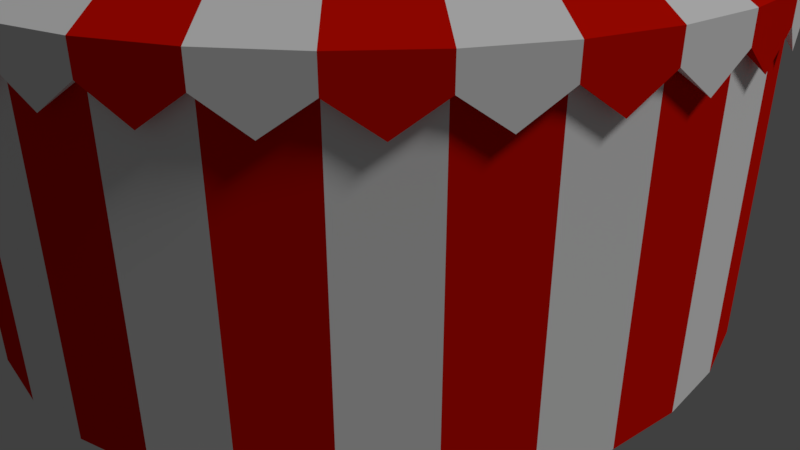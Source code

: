 # Source: circus_tent.blend  (saved by Blender 2.79.0; exported with 4.5.12 LTS)
import bpy
from mathutils import Matrix  # noqa: F401  (used for matrix-valued properties, if any)

bpy.ops.wm.read_factory_settings(use_empty=True)
scene = bpy.context.scene
scene.name = 'Scene'

# ---- collections
col_collection_1 = bpy.data.collections.new('Collection 1'); scene.collection.children.link(col_collection_1)

# ---- materials (node trees are filled in below, after node groups)
mat_material_001 = bpy.data.materials.new('Material.001')
mat_material_001.alpha_threshold = 0.0
mat_material_001.use_transparent_shadow = False
mat_material_001.diffuse_color = (0.8, 0.0058, 0.0, 1.0)
mat_material_001.roughness = 0.5
mat_material_001.specular_intensity = 0.0
mat_material_002 = bpy.data.materials.new('Material.002')
mat_material_002.alpha_threshold = 0.0
mat_material_002.use_transparent_shadow = False
mat_material_002.diffuse_color = (1.0, 1.0, 1.0, 1.0)
mat_material_002.roughness = 0.5
mat_material_002.specular_intensity = 0.0
mat_material_004 = bpy.data.materials.new('Material.004')
mat_material_004.alpha_threshold = 0.0
mat_material_004.use_transparent_shadow = False
mat_material_004.diffuse_color = (0.42, 0.003565, 0.0, 1.0)
mat_material_004.roughness = 0.5
mat_material_004.specular_intensity = 0.0

# ---- material node trees

# ---- world
world_world = bpy.data.worlds.new('World'); scene.world = world_world
world_world.color = (0.05088, 0.05088, 0.05088)
world_world.use_sun_shadow = False
world_world.sun_shadow_jitter_overblur = 0.0
world_world.cycles.sampling_method = 'MANUAL'

# ---- cameras
cam_camera = bpy.data.cameras.new('Camera')
cam_camera.clip_end = 100.0
cam_camera.lens = 35.0
cam_camera.sensor_width = 32.0
cam_camera.sensor_height = 18.0
cam_camera.ortho_scale = 7.314
cam_camera.dof.focus_distance = 0.0
cam_camera.dof.aperture_fstop = 128.0

# ---- lights
light_lamp = bpy.data.lights.new('Lamp', 'SUN')
light_lamp.transmission_factor = 0.0
light_lamp.cutoff_distance = 30.0
light_lamp.angle = 0.1993
light_lamp.energy = 1.0
light_lamp.shadow_buffer_clip_start = 1.001
light_lamp.shadow_soft_size = 0.1
light_lamp.shadow_cascade_max_distance = 1000.0

# ---- meshes
me_cylinder_002 = bpy.data.meshes.new('Cylinder.002')
me_cylinder_002.from_pydata([(0.0603, -0.04216, -0.3469), (0.0603, -0.04216, 0.2151), (0.04755, -0.05624, -0.3469), (0.04755, -0.05624, 0.2151), (0.02857, -0.05718, -0.3469), (0.02857, -0.05718, 0.2151), (0.01449, -0.04442, -0.3469), (0.01449, -0.04442, 0.2151), (0.01356, -0.02545, -0.3469), (0.01356, -0.02545, 0.2151), (0.02631, -0.01137, -0.3469), (0.02631, -0.01137, 0.2151), (0.04529, -0.01043, -0.3469), (0.04529, -0.01043, 0.2151), (0.05937, -0.02319, -0.3469), (0.05937, -0.02319, 0.2151), (0.0603, -0.04216, 0.04905), (0.04755, -0.05624, 0.04905), (0.02857, -0.05718, 0.04905), (0.01449, -0.04442, 0.04905), (0.01356, -0.02545, 0.04905), (0.02631, -0.01137, 0.04905), (0.0469, -0.006298, 0.06292), (0.06332, -0.02117, 0.06292), (-0.1841, 0.1494, 0.1082), (-0.1692, 0.1658, 0.1082), (-0.1471, 0.18, 0.1082), (-0.1581, 0.1755, 0.1082), (-0.1766, 0.1576, 0.1082)], [], [(16, 1, 3, 17), (17, 3, 5, 18), (18, 5, 7, 19), (19, 7, 9, 20), (3, 1, 15, 13, 11, 9, 7, 5), (22, 13, 15, 23), (23, 15, 1, 16), (0, 2, 4, 6, 8, 10, 12, 14), (14, 23, 16, 0), (12, 22, 23, 14), (10, 21, 22, 12), (8, 20, 21, 10), (6, 19, 20, 8), (4, 18, 19, 6), (2, 17, 18, 4), (0, 16, 17, 2), (22, 21, 20, 24, 28, 25, 27, 26), (11, 21, 20, 9), (13, 22, 21, 11), (11, 13, 26, 27, 25, 28, 24, 9), (26, 13, 22), (9, 24, 20)])
me_cylinder_002.polygons.foreach_set('material_index', [0, 0, 0, 0, 2, 2, 2, 2, 2, 2, 2, 2, 2, 2, 2, 2, 0, 0, 0, 0, 0, 0])
_uv = me_cylinder_002.uv_layers.new(name='UVMap')
_uv.uv.foreach_set('vector', [0.0, 0.0, 0.0, 0.0, 0.0, 0.0, 0.0, 0.0, 0.0, 0.0, 0.0, 0.0, 0.0, 0.0, 0.0, 0.0, 0.0, 0.0, 0.0, 0.0, 0.0, 0.0, 0.0, 0.0, 0.0, 0.0, 0.0, 0.0, 0.0, 0.0, 0.0, 0.0, 0.0, 0.0, 0.0, 0.0, 0.0, 0.0, 0.0, 0.0, 0.0, 0.0, 0.0, 0.0, 0.0, 0.0, 0.0, 0.0, 0.0, 0.0, 0.0, 0.0, 0.0, 0.0, 0.0, 0.0, 0.0, 0.0, 0.0, 0.0, 0.0, 0.0, 0.0, 0.0, 0.0, 0.0, 0.0, 0.0, 0.0, 0.0, 0.0, 0.0, 0.0, 0.0, 0.0, 0.0, 0.0, 0.0, 0.0, 0.0, 0.0, 0.0, 0.0, 0.0, 0.0, 0.0, 0.0, 0.0, 0.0, 0.0, 0.0, 0.0, 0.0, 0.0, 0.0, 0.0, 0.0, 0.0, 0.0, 0.0, 0.0, 0.0, 0.0, 0.0, 0.0, 0.0, 0.0, 0.0, 0.0, 0.0, 0.0, 0.0, 0.0, 0.0, 0.0, 0.0, 0.0, 0.0, 0.0, 0.0, 0.0, 0.0, 0.0, 0.0, 0.0, 0.0, 0.0, 0.0, 0.0, 0.0, 0.0, 0.0, 0.0, 0.0, 0.0, 0.0, 0.0, 0.0, 0.0, 0.0, 0.0, 0.0, 0.0, 0.0, 0.0, 0.0, 0.0, 0.0, 0.0, 0.0, 0.0, 0.0, 0.0, 0.0, 0.0, 0.0, 0.0, 0.0, 0.0, 0.0, 0.0, 0.0, 0.0, 0.0, 0.0, 0.0, 0.0, 0.0, 0.0, 0.0, 0.0, 0.0, 0.0, 0.0, 0.0, 0.0, 0.0, 0.0, 0.0, 0.0, 0.0, 0.0, 0.0, 0.0, 0.0, 0.0, 0.0, 0.0, 0.0, 0.0, 0.0, 0.0, 0.0, 0.0, 0.0, 0.0, 0.0, 0.0, 0.0, 0.0, 0.0, 0.0, 0.0, 0.0])
me_cylinder_002.materials.append(mat_material_001)
me_cylinder_002.materials.append(mat_material_002)
me_cylinder_002.materials.append(mat_material_004)
me_cylinder_002.use_remesh_preserve_volume = False
me_cylinder_002.use_remesh_preserve_attributes = False
me_cylinder_002.use_mirror_vertex_groups = False
me_cylinder_002.update()
me_cone = bpy.data.meshes.new('Cone')
me_cone.from_pydata([(0.00906, 4.504, 0.3839), (0.00906, -3.179e-07, 3.061), (0.8877, 4.417, 0.3839), (1.733, 4.161, 0.3839), (2.511, 3.745, 0.3839), (3.194, 3.185, 0.3839), (3.754, 2.502, 0.3839), (4.17, 1.724, 0.3839), (4.426, 0.8786, 0.3839), (4.513, -1.03e-06, 0.3839), (4.426, -0.8786, 0.3839), (4.17, -1.724, 0.3839), (3.754, -2.502, 0.3839), (3.194, -3.185, 0.3839), (2.511, -3.745, 0.3839), (1.733, -4.161, 0.3839), (0.8877, -4.417, 0.3839), (0.009058, -4.504, 0.3839), (-0.8696, -4.417, 0.3839), (-1.714, -4.161, 0.3839), (-2.493, -3.745, 0.3839), (-3.176, -3.185, 0.3839), (-3.736, -2.502, 0.3839), (-4.152, -1.724, 0.3839), (-4.408, -0.8786, 0.3839), (-4.495, 2.978e-06, 0.3839), (-4.408, 0.8786, 0.3839), (-4.152, 1.724, 0.3839), (-3.736, 2.502, 0.3839), (-3.176, 3.185, 0.3839), (-2.493, 3.745, 0.3839), (-1.714, 4.161, 0.3839), (-0.8696, 4.417, 0.3839), (0.00906, 4.504, 0.07679), (0.8877, 4.417, 0.07679), (1.733, 4.161, 0.07679), (2.511, 3.745, 0.07679), (3.194, 3.185, 0.07679), (3.754, 2.502, 0.07679), (4.17, 1.724, 0.07679), (4.426, 0.8786, 0.07679), (4.513, -1.03e-06, 0.07679), (4.426, -0.8786, 0.07679), (4.17, -1.724, 0.07679), (3.754, -2.502, 0.07679), (3.194, -3.185, 0.07679), (2.511, -3.745, 0.07679), (1.733, -4.161, 0.07679), (0.8877, -4.417, 0.07679), (0.009058, -4.504, 0.07679), (-0.8696, -4.417, 0.07679), (-1.714, -4.161, 0.07679), (-2.493, -3.745, 0.07679), (-3.176, -3.185, 0.07679), (-3.736, -2.502, 0.07679), (-4.152, -1.724, 0.07679), (-4.408, -0.8786, 0.07679), (-4.495, 2.978e-06, 0.07679), (-4.408, 0.8786, 0.07679), (-4.152, 1.724, 0.07679), (-3.736, 2.502, 0.07679), (-3.176, 3.185, 0.07679), (-2.493, 3.745, 0.07679), (-1.714, 4.161, 0.07679), (-0.8696, 4.417, 0.07679), (0.00906, -3.051e-07, 2.617), (0.00906, 4.384, 0.08501), (0.8644, 4.3, 0.08501), (1.687, 4.051, 0.08501), (2.445, 3.646, 0.08501), (3.109, 3.1, 0.08501), (3.655, 2.436, 0.08501), (4.06, 1.678, 0.08501), (4.309, 0.8554, 0.08501), (4.394, -9.998e-07, 0.08501), (4.309, -0.8554, 0.08501), (4.06, -1.678, 0.08501), (3.655, -2.436, 0.08501), (3.109, -3.1, 0.08501), (2.445, -3.646, 0.08501), (1.687, -4.051, 0.08501), (0.8644, -4.3, 0.08501), (0.009058, -4.384, 0.08501), (-0.8463, -4.3, 0.08501), (-1.669, -4.051, 0.08501), (-2.427, -3.646, 0.08501), (-3.091, -3.1, 0.08501), (-3.637, -2.436, 0.08501), (-4.042, -1.678, 0.08501), (-4.291, -0.8554, 0.08501), (-4.375, 2.903e-06, 0.08501), (-4.291, 0.8554, 0.08501), (-4.042, 1.678, 0.08501), (-3.637, 2.436, 0.08501), (-3.091, 3.1, 0.08501), (-2.427, 3.646, 0.08501), (-1.669, 4.051, 0.08501), (-0.8463, 4.3, 0.08501), (0.00906, -3.051e-07, 2.719), (0.4484, 4.461, 0.07679), (1.31, 4.289, 0.07679), (2.122, 3.953, -0.2366), (2.852, 3.465, -0.2366), (3.474, 2.843, -0.2366), (3.962, 2.113, -0.2366), (4.298, 1.301, -0.2366), (4.47, 0.4393, -0.2366), (4.47, -0.4393, -0.2366), (4.298, -1.301, -0.2366), (3.962, -2.113, -0.2366), (3.474, -2.843, -0.2366), (2.852, -3.465, -0.2366), (2.122, -3.953, -0.2366), (1.31, -4.289, -0.2366), (0.4484, -4.461, -0.2366), (-0.4303, -4.461, -0.2366), (-1.292, -4.289, -0.2366), (-2.104, -3.953, -0.2366), (-2.834, -3.465, -0.2366), (-3.456, -2.843, -0.2366), (-3.944, -2.113, -0.2366), (-4.28, -1.301, -0.2366), (-4.451, -0.4393, -0.2366), (-4.451, 0.4393, -0.2366), (-4.28, 1.301, -0.2366), (-3.944, 2.113, -0.2366), (-3.456, 2.843, -0.2366), (-2.834, 3.465, -0.2366), (-2.104, 3.953, -0.2366), (-1.292, 4.289, -0.2366), (-0.4303, 4.461, -0.2366)], [(1, 65)], [(0, 1, 2), (2, 1, 3), (3, 1, 4), (4, 1, 5), (5, 1, 6), (6, 1, 7), (7, 1, 8), (8, 1, 9), (9, 1, 10), (10, 1, 11), (11, 1, 12), (12, 1, 13), (13, 1, 14), (14, 1, 15), (15, 1, 16), (16, 1, 17), (17, 1, 18), (18, 1, 19), (19, 1, 20), (20, 1, 21), (21, 1, 22), (22, 1, 23), (23, 1, 24), (24, 1, 25), (25, 1, 26), (26, 1, 27), (27, 1, 28), (28, 1, 29), (29, 1, 30), (30, 1, 31), (31, 1, 32), (32, 1, 0), (20, 21, 53, 118, 52), (0, 2, 34, 99, 33), (27, 28, 60, 125, 59), (7, 8, 40, 105, 39), (14, 15, 47, 112, 46), (21, 22, 54, 119, 53), (28, 29, 61, 126, 60), (8, 9, 41, 106, 40), (15, 16, 48, 113, 47), (22, 23, 55, 120, 54), (2, 3, 35, 100, 34), (29, 30, 62, 127, 61), (9, 10, 42, 107, 41), (16, 17, 49, 114, 48), (23, 24, 56, 121, 55), (3, 4, 36, 101, 35), (30, 31, 63, 128, 62), (10, 11, 43, 108, 42), (17, 18, 50, 115, 49), (24, 25, 57, 122, 56), (4, 5, 37, 102, 36), (31, 32, 64, 129, 63), (11, 12, 44, 109, 43), (18, 19, 51, 116, 50), (32, 0, 33, 130, 64), (25, 26, 58, 123, 57), (5, 6, 38, 103, 37), (12, 13, 45, 110, 44), (19, 20, 52, 117, 51), (26, 27, 59, 124, 58), (6, 7, 39, 104, 38), (13, 14, 46, 111, 45), (36, 102, 37, 70, 69), (63, 129, 64, 97, 96), (50, 116, 51, 84, 83), (37, 103, 38, 71, 70), (64, 130, 33, 66, 97), (51, 117, 52, 85, 84), (38, 104, 39, 72, 71), (52, 118, 53, 86, 85), (39, 105, 40, 73, 72), (53, 119, 54, 87, 86), (40, 106, 41, 74, 73), (54, 120, 55, 88, 87), (41, 107, 42, 75, 74), (55, 121, 56, 89, 88), (42, 108, 43, 76, 75), (56, 122, 57, 90, 89), (43, 109, 44, 77, 76), (57, 123, 58, 91, 90), (44, 110, 45, 78, 77), (58, 124, 59, 92, 91), (45, 111, 46, 79, 78), (59, 125, 60, 93, 92), (46, 112, 47, 80, 79), (33, 99, 34, 67, 66), (60, 126, 61, 94, 93), (47, 113, 48, 81, 80), (34, 100, 35, 68, 67), (61, 127, 62, 95, 94), (48, 114, 49, 82, 81), (35, 101, 36, 69, 68), (62, 128, 63, 96, 95), (49, 115, 50, 83, 82), (98, 74, 75), (74, 98, 73), (73, 98, 72), (72, 98, 71), (71, 98, 70), (70, 98, 69), (69, 98, 68), (68, 98, 67), (67, 98, 66), (66, 98, 97), (97, 98, 96), (96, 98, 95), (95, 98, 94), (94, 98, 93), (93, 98, 92), (92, 98, 91), (91, 98, 90), (90, 98, 89), (89, 98, 88), (88, 98, 87), (87, 98, 86), (86, 98, 85), (85, 98, 84), (84, 98, 83), (83, 98, 82), (82, 98, 81), (81, 98, 80), (80, 98, 79), (79, 98, 78), (78, 98, 77), (77, 98, 76), (75, 76, 98)])
me_cone.polygons.foreach_set('material_index', [1, 0, 1, 0, 1, 0, 1, 0, 1, 0, 1, 0, 1, 0, 1, 0, 1, 0, 1, 0, 1, 0, 1, 0, 1, 0, 1, 0, 1, 0, 1, 0, 0, 1, 1, 1, 0, 1, 0, 0, 1, 0, 0, 1, 1, 0, 1, 1, 0, 0, 1, 0, 0, 1, 1, 0, 0, 1, 1, 0, 1, 0, 0, 1, 0, 1, 0, 1, 0, 1, 0, 0, 1, 1, 0, 0, 1, 1, 0, 0, 1, 1, 0, 0, 1, 1, 0, 1, 0, 1, 0, 1, 0, 1, 0, 1, 1, 0, 1, 0, 1, 0, 1, 0, 1, 0, 1, 0, 1, 0, 1, 0, 1, 0, 1, 0, 1, 0, 1, 0, 1, 0, 1, 0, 1, 0, 1, 0])
me_cone.materials.append(mat_material_001)
me_cone.materials.append(mat_material_002)
me_cone.use_remesh_preserve_volume = False
me_cone.use_remesh_preserve_attributes = False
me_cone.use_mirror_vertex_groups = False
me_cone.update()
me_cylinder = bpy.data.meshes.new('Cylinder')
me_cylinder.from_pydata([(-2.148e-07, 1.567, -0.6532), (-2.167e-07, 1.59, 0.6532), (0.3101, 1.559, 0.6532), (0.5996, 1.447, -0.6532), (0.6083, 1.469, 0.6532), (0.8704, 1.303, -0.6532), (0.8831, 1.322, 0.6532), (1.108, 1.108, -0.6532), (1.124, 1.124, 0.6532), (1.303, 0.8704, -0.6532), (1.322, 0.8831, 0.6532), (1.447, 0.5995, -0.6532), (1.469, 0.6083, 0.6532), (1.537, 0.3056, -0.6532), (1.559, 0.3101, 0.6532), (1.567, -4.176e-07, -0.6532), (1.59, -4.231e-07, 0.6532), (1.537, -0.3056, -0.6532), (1.559, -0.3101, 0.6532), (1.447, -0.5996, -0.6532), (1.469, -0.6083, 0.6532), (1.303, -0.8704, -0.6532), (1.322, -0.8831, 0.6532), (1.108, -1.108, -0.6532), (1.124, -1.124, 0.6532), (0.8704, -1.303, -0.6532), (0.8831, -1.322, 0.6532), (0.5996, -1.447, -0.6532), (0.6083, -1.469, 0.6532), (0.3056, -1.537, -0.6532), (0.3101, -1.559, 0.6532), (-6.97e-07, -1.567, -0.6532), (-7.06e-07, -1.59, 0.6532), (-0.3056, -1.537, -0.6532), (-0.3101, -1.559, 0.6532), (-0.5996, -1.447, -0.6532), (-0.6083, -1.469, 0.6532), (-0.8704, -1.303, -0.6532), (-0.8831, -1.322, 0.6532), (-1.108, -1.108, -0.6532), (-1.124, -1.124, 0.6532), (-1.303, -0.8704, -0.6532), (-1.322, -0.8831, 0.6532), (-1.447, -0.5995, -0.6532), (-1.469, -0.6083, 0.6532), (-1.537, -0.3056, -0.6532), (-1.559, -0.3101, 0.6532), (-1.567, 9.871e-07, -0.6532), (-1.59, 1.002e-06, 0.6532), (-1.537, 0.3056, -0.6532), (-1.559, 0.3101, 0.6532), (-1.447, 0.5996, -0.6532), (-1.469, 0.6083, 0.6532), (-1.303, 0.8704, -0.6532), (-1.322, 0.8831, 0.6532), (-1.108, 1.108, -0.6532), (-1.124, 1.124, 0.6532), (-0.8704, 1.303, -0.6532), (-0.8831, 1.322, 0.6532), (-0.5995, 1.447, -0.6532), (-0.6083, 1.469, 0.6532), (-0.3056, 1.537, -0.6532), (-0.3101, 1.559, 0.6532), (-1.823e-07, 1.6, -0.6532), (0.3121, 1.569, 0.6532), (-1.823e-07, 1.6, 0.6532), (0.6123, 1.478, -0.6532), (0.6123, 1.478, 0.6532), (0.8889, 1.33, -0.6532), (0.8889, 1.33, 0.6532), (1.131, 1.131, -0.6532), (1.131, 1.131, 0.6532), (1.33, 0.8889, -0.6532), (1.33, 0.8889, 0.6532), (1.478, 0.6123, -0.6532), (1.478, 0.6123, 0.6532), (1.569, 0.3121, -0.6532), (1.569, 0.3121, 0.6532), (1.6, -3.957e-07, -0.6532), (1.6, -3.957e-07, 0.6532), (1.569, -0.3121, -0.6532), (1.569, -0.3121, 0.6532), (1.478, -0.6123, -0.6532), (1.478, -0.6123, 0.6532), (1.33, -0.8889, -0.6532), (1.33, -0.8889, 0.6532), (1.131, -1.131, -0.6532), (1.131, -1.131, 0.6532), (0.8889, -1.33, -0.6532), (0.8889, -1.33, 0.6532), (0.6123, -1.478, -0.6532), (0.6123, -1.478, 0.6532), (0.3121, -1.569, -0.6532), (0.3121, -1.569, 0.6532), (-7.036e-07, -1.6, -0.6532), (-7.036e-07, -1.6, 0.6532), (-0.3121, -1.569, -0.6532), (-0.3121, -1.569, 0.6532), (-0.6123, -1.478, -0.6532), (-0.6123, -1.478, 0.6532), (-0.8889, -1.33, -0.6532), (-0.8889, -1.33, 0.6532), (-1.131, -1.131, -0.6532), (-1.131, -1.131, 0.6532), (-1.33, -0.8889, -0.6532), (-1.33, -0.8889, 0.6532), (-1.478, -0.6123, -0.6532), (-1.478, -0.6123, 0.6532), (-1.569, -0.3121, -0.6532), (-1.569, -0.3121, 0.6532), (-1.6, 1.028e-06, -0.6532), (-1.6, 1.028e-06, 0.6532), (-1.569, 0.3121, -0.6532), (-1.569, 0.3121, 0.6532), (-1.478, 0.6123, -0.6532), (-1.478, 0.6123, 0.6532), (-1.33, 0.8889, -0.6532), (-1.33, 0.8889, 0.6532), (-1.131, 1.131, -0.6532), (-1.131, 1.131, 0.6532), (-0.8889, 1.33, -0.6532), (-0.8889, 1.33, 0.6532), (-0.6123, 1.478, -0.6532), (-0.6123, 1.478, 0.6532), (-0.3121, 1.569, -0.6532), (-0.3121, 1.569, 0.6532), (-2.167e-07, 1.59, 0.5979), (0.3101, 1.559, 0.6378), (0.6083, 1.469, 0.5979), (0.3121, 1.569, 0.6378), (-1.823e-07, 1.6, 0.5979), (0.6123, 1.478, 0.5979), (-1.823e-07, 2.156, -0.6532), (0.3121, 2.125, 0.6532), (-1.823e-07, 2.156, 0.6532), (0.6123, 2.034, -0.6532), (0.6123, 2.034, 0.6532), (0.3121, 2.125, 0.622), (-1.823e-07, 2.156, 0.508), (0.6123, 2.034, 0.508), (-0.03329, 1.6, -0.6532), (-0.03329, 1.6, 0.6532), (-0.03329, 2.156, -0.6532), (-0.03329, 2.156, 0.6532), (0.6514, 1.478, 0.6532), (0.6514, 1.478, -0.6532), (0.6514, 2.034, 0.6532), (0.6514, 2.034, -0.6532)], [], [(66, 67, 69, 68), (68, 69, 71, 70), (70, 71, 73, 72), (72, 73, 75, 74), (74, 75, 77, 76), (76, 77, 79, 78), (78, 79, 81, 80), (80, 81, 83, 82), (82, 83, 85, 84), (84, 85, 87, 86), (86, 87, 89, 88), (88, 89, 91, 90), (90, 91, 93, 92), (92, 93, 95, 94), (94, 95, 97, 96), (96, 97, 99, 98), (98, 99, 101, 100), (100, 101, 103, 102), (102, 103, 105, 104), (104, 105, 107, 106), (106, 107, 109, 108), (108, 109, 111, 110), (110, 111, 113, 112), (112, 113, 115, 114), (114, 115, 117, 116), (116, 117, 119, 118), (118, 119, 121, 120), (120, 121, 123, 122), (122, 123, 125, 124), (124, 125, 65, 63), (4, 128, 131, 67), (130, 65, 134, 138), (5, 3, 66, 68), (4, 6, 69, 67), (7, 5, 68, 70), (6, 8, 71, 69), (9, 7, 70, 72), (8, 10, 73, 71), (11, 9, 72, 74), (10, 12, 75, 73), (13, 11, 74, 76), (12, 14, 77, 75), (15, 13, 76, 78), (14, 16, 79, 77), (17, 15, 78, 80), (16, 18, 81, 79), (19, 17, 80, 82), (18, 20, 83, 81), (21, 19, 82, 84), (20, 22, 85, 83), (23, 21, 84, 86), (22, 24, 87, 85), (25, 23, 86, 88), (24, 26, 89, 87), (27, 25, 88, 90), (26, 28, 91, 89), (29, 27, 90, 92), (28, 30, 93, 91), (31, 29, 92, 94), (30, 32, 95, 93), (33, 31, 94, 96), (32, 34, 97, 95), (35, 33, 96, 98), (34, 36, 99, 97), (37, 35, 98, 100), (36, 38, 101, 99), (39, 37, 100, 102), (38, 40, 103, 101), (41, 39, 102, 104), (40, 42, 105, 103), (43, 41, 104, 106), (42, 44, 107, 105), (45, 43, 106, 108), (44, 46, 109, 107), (47, 45, 108, 110), (46, 48, 111, 109), (49, 47, 110, 112), (48, 50, 113, 111), (51, 49, 112, 114), (50, 52, 115, 113), (53, 51, 114, 116), (52, 54, 117, 115), (55, 53, 116, 118), (54, 56, 119, 117), (57, 55, 118, 120), (56, 58, 121, 119), (59, 57, 120, 122), (58, 60, 123, 121), (61, 59, 122, 124), (60, 62, 125, 123), (0, 61, 124, 63), (62, 1, 65, 125), (33, 35, 36, 34), (35, 37, 38, 36), (37, 39, 40, 38), (39, 41, 42, 40), (41, 43, 44, 42), (43, 45, 46, 44), (45, 47, 48, 46), (47, 49, 50, 48), (49, 51, 52, 50), (51, 53, 54, 52), (53, 55, 56, 54), (55, 57, 58, 56), (57, 59, 60, 58), (59, 61, 62, 60), (61, 0, 1, 62), (3, 5, 6, 4), (5, 7, 8, 6), (7, 9, 10, 8), (9, 11, 12, 10), (11, 13, 14, 12), (13, 15, 16, 14), (15, 17, 18, 16), (17, 19, 20, 18), (19, 21, 22, 20), (21, 23, 24, 22), (23, 25, 26, 24), (25, 27, 28, 26), (27, 29, 30, 28), (29, 31, 32, 30), (31, 33, 34, 32), (4, 67, 66, 3), (0, 63, 65, 1), (126, 130, 129, 127), (127, 129, 131, 128), (1, 126, 127, 2), (2, 127, 128, 4), (65, 130, 126, 1), (129, 130, 138, 137), (133, 137, 138, 134), (136, 139, 137, 133), (66, 145, 144, 67), (134, 143, 141, 65), (131, 129, 137, 139), (67, 131, 139, 136), (64, 67, 136, 133), (65, 64, 133, 134), (141, 143, 142, 140), (65, 141, 140, 63), (63, 140, 142, 132), (132, 142, 143, 134), (145, 147, 146, 144), (67, 144, 146, 136), (136, 146, 147, 135), (135, 147, 145, 66), (63, 132, 134, 65), (67, 136, 135, 66)])
me_cylinder.polygons.foreach_set('material_index', [0, 1, 0, 1, 0, 1, 0, 1, 0, 1, 0, 1, 0, 1, 0, 1, 0, 1, 0, 1, 0, 1, 0, 1, 0, 1, 0, 1, 0, 1, 0, 0, 0, 0, 1, 0, 0, 0, 1, 0, 0, 0, 1, 0, 0, 0, 1, 0, 0, 0, 1, 0, 0, 0, 1, 0, 0, 0, 1, 0, 0, 0, 1, 0, 0, 0, 1, 0, 0, 0, 1, 0, 0, 0, 1, 0, 0, 0, 1, 0, 0, 0, 1, 0, 0, 0, 1, 0, 0, 0, 1, 0, 1, 0, 1, 0, 1, 0, 1, 0, 1, 0, 1, 0, 1, 0, 1, 0, 1, 0, 1, 0, 1, 0, 1, 0, 1, 0, 1, 0, 1, 0, 0, 1, 0, 0, 0, 1, 0, 0, 0, 1, 0, 0, 0, 0, 0, 0, 0, 1, 0, 0, 0, 0, 0, 0, 0, 0])
_uv = me_cylinder.uv_layers.new(name='UVMap')
_uv.uv.foreach_set('vector', [0.0, 0.0, 0.0, 0.0, 0.0, 0.0, 0.0, 0.0, 0.0, 0.0, 0.0, 0.0, 0.0, 0.0, 0.0, 0.0, 0.0, 0.0, 0.0, 0.0, 0.0, 0.0, 0.0, 0.0, 0.09804, 3.134e-05, 0.09804, 1.0, 3.131e-05, 1.0, 3.131e-05, 3.131e-05, 0.0, 0.0, 0.0, 0.0, 0.0, 0.0, 0.0, 0.0, 0.0, 0.0, 0.0, 0.0, 0.0, 0.0, 0.0, 0.0, 0.0, 0.0, 0.0, 0.0, 0.0, 0.0, 0.0, 0.0, 0.0, 0.0, 0.0, 0.0, 0.0, 0.0, 0.0, 0.0, 0.0, 0.0, 0.0, 0.0, 0.0, 0.0, 0.0, 0.0, 0.0, 0.0, 0.0, 0.0, 0.0, 0.0, 0.0, 0.0, 0.0, 0.0, 0.0, 0.0, 0.0, 0.0, 0.0, 0.0, 0.0, 0.0, 0.0, 0.0, 0.0, 0.0, 0.0, 0.0, 0.0, 0.0, 0.0, 0.0, 0.0, 0.0, 0.0, 0.0, 0.0, 0.0, 0.0, 0.0, 0.0, 0.0, 0.0, 0.0, 0.0, 0.0, 0.0, 0.0, 0.0, 0.0, 0.0, 0.0, 0.0, 0.0, 0.0, 0.0, 0.0, 0.0, 0.0, 0.0, 0.0, 0.0, 0.0, 0.0, 0.0, 0.0, 0.0, 0.0, 0.0, 0.0, 0.0, 0.0, 0.0, 0.0, 0.0, 0.0, 0.0, 0.0, 0.0, 0.0, 0.0, 0.0, 0.0, 0.0, 0.0, 0.0, 0.0, 0.0, 0.0, 0.0, 0.0, 0.0, 0.0, 0.0, 0.0, 0.0, 0.0, 0.0, 0.0, 0.0, 0.0, 0.0, 0.0, 0.0, 0.0, 0.0, 0.0, 0.0, 0.0, 0.0, 0.0, 0.0, 0.0, 0.0, 0.0, 0.0, 0.0, 0.0, 0.0, 0.0, 0.0, 0.0, 0.0, 0.0, 0.0, 0.0, 0.0, 0.0, 0.0, 0.0, 0.0, 0.0, 0.0, 0.0, 0.0, 0.0, 0.0, 0.0, 0.0, 0.0, 0.0, 0.0, 0.0, 0.0, 0.0, 0.0, 0.0, 0.0, 0.0, 0.0, 0.0, 0.0, 0.0, 0.0, 0.0, 0.0, 0.0, 0.0, 0.0, 0.0, 0.0, 0.0, 0.0, 0.0, 0.0, 0.0, 0.0, 0.0, 0.0, 0.0, 0.0, 0.0, 0.0, 0.0, 0.0, 0.0, 0.0, 0.0, 0.0, 0.0, 0.0, 0.0, 0.0, 0.0, 0.0, 0.0, 0.0, 0.0, 0.0, 0.0, 0.0, 0.0, 0.0, 0.0, 0.0, 0.0, 0.0, 0.0, 0.0, 0.0, 0.0, 0.0, 0.0, 0.0, 0.0, 0.0, 0.0, 0.0, 0.0, 0.0, 0.0, 0.0, 0.0, 0.0, 0.0, 0.0, 0.0, 0.0, 0.0, 0.0, 0.0, 0.0, 0.0, 0.0, 0.0, 0.0, 0.0, 0.0, 0.0, 0.0, 0.0, 0.0, 0.0, 0.0, 0.0, 0.0, 0.0, 0.0, 0.0, 0.0, 0.0, 0.0, 0.0, 0.0, 0.0, 0.0, 0.0, 0.0, 0.0, 0.0, 0.0, 0.0, 0.0, 0.0, 0.0, 0.0, 0.0, 0.0, 0.0, 0.0, 0.0, 0.0, 0.0, 0.0, 0.0, 0.0, 0.0, 0.0, 0.0, 0.0, 0.0, 0.0, 0.0, 0.0, 0.0, 0.0, 0.0, 0.0, 0.0, 0.0, 0.0, 0.0, 0.0, 0.0, 0.0, 0.0, 0.0, 0.0, 0.0, 0.0, 0.0, 0.0, 0.0, 0.0, 0.0, 0.0, 0.0, 0.0, 0.0, 0.0, 0.0, 0.0, 0.0, 0.0, 0.0, 0.0, 0.0, 0.0, 0.0, 0.0, 0.0, 0.0, 0.0, 0.0, 0.0, 0.0, 0.0, 0.0, 0.0, 0.0, 0.0, 0.0, 0.0, 0.0, 0.0, 0.0, 0.0, 0.0, 0.0, 0.0, 0.0, 0.0, 0.0, 0.0, 0.0, 0.0, 0.0, 0.0, 0.0, 0.0, 0.0, 0.0, 0.0, 0.0, 0.0, 0.0, 0.0, 0.0, 0.0, 0.0, 0.0, 0.0, 0.0, 0.0, 0.0, 0.0, 0.0, 0.0, 0.0, 0.0, 0.0, 0.0, 0.0, 0.0, 0.0, 0.0, 0.0, 0.0, 0.0, 0.0, 0.0, 0.0, 0.0, 0.0, 0.0, 0.0, 0.0, 0.0, 0.0, 0.0, 0.0, 0.0, 0.0, 0.0, 0.0, 0.0, 0.0, 0.0, 0.0, 0.0, 0.0, 0.0, 0.0, 0.0, 0.0, 0.0, 0.0, 0.0, 0.0, 0.0, 0.0, 0.0, 0.0, 0.0, 0.0, 0.0, 0.0, 0.0, 0.0, 0.0, 0.0, 0.0, 0.0, 0.0, 0.0, 0.0, 0.0, 0.0, 0.0, 0.0, 0.0, 0.0, 0.0, 0.0, 0.0, 0.0, 0.0, 0.0, 0.0, 0.0, 0.0, 0.0, 0.0, 0.0, 0.0, 0.0, 0.0, 0.0, 0.0, 0.0, 0.0, 0.0, 0.0, 0.0, 0.0, 0.0, 0.0, 0.0, 0.0, 0.0, 0.0, 0.0, 0.0, 0.0, 0.0, 0.0, 0.0, 0.0, 0.0, 0.0, 0.0, 0.0, 0.0, 0.0, 0.0, 0.0, 0.0, 0.0, 0.0, 0.0, 0.0, 0.0, 0.0, 0.0, 0.0, 0.0, 0.0, 0.0, 0.0, 0.0, 0.0, 0.0, 0.0, 0.0, 0.0, 0.0, 0.0, 0.0, 0.0, 0.0, 0.0, 0.0, 0.0, 0.0, 0.0, 0.0, 0.0, 0.0, 0.0, 0.0, 0.0, 0.0, 0.0, 0.0, 0.0, 0.0, 0.0, 0.0, 0.0, 0.0, 0.0, 0.0, 0.0, 0.0, 0.0, 0.0, 0.0, 0.0, 0.0, 0.0, 0.0, 0.0, 0.0, 0.0, 0.0, 0.0, 0.0, 0.0, 0.0, 0.0, 0.0, 0.0, 0.0, 0.0, 0.0, 0.0, 0.0, 0.0, 0.0, 0.0, 0.0, 0.0, 0.0, 0.0, 0.0, 0.0, 0.0, 0.0, 0.0, 0.0, 0.0, 0.0, 0.0, 0.0, 0.0, 0.0, 0.0, 0.0, 0.0, 0.0, 0.0, 0.0, 0.0, 0.0, 0.0, 0.0, 0.0, 0.0, 0.0, 0.0, 0.0, 0.0, 0.0, 0.0, 0.0, 0.0, 0.0, 0.0, 0.0, 0.0, 0.0, 0.0, 0.0, 0.0, 0.0, 0.0, 0.0, 0.0, 0.0, 0.0, 0.0, 0.0, 0.0, 0.0, 0.0, 0.0, 0.0, 0.0, 0.0, 0.0, 0.0, 0.0, 0.0, 0.0, 0.0, 0.0, 0.0, 0.0, 0.0, 0.0, 0.0, 0.0, 0.0, 0.0, 0.0, 0.0, 0.0, 0.0, 0.0, 0.0, 0.0, 0.0, 0.0, 0.0, 0.0, 0.0, 0.0, 0.0, 0.0, 0.0, 0.0, 0.0, 0.0, 0.0, 0.0, 0.0, 0.0, 0.0, 0.0, 0.0, 0.0, 0.0, 0.0, 0.0, 0.0, 0.0, 0.0, 0.0, 0.0, 0.0, 0.0, 0.0, 0.0, 0.0, 0.0, 0.0, 0.0, 0.0, 0.0, 0.0, 0.0, 0.0, 0.0, 0.0, 0.0, 0.0, 0.0, 0.0, 0.0, 0.0, 0.0, 0.0, 0.0, 0.0, 0.0, 0.0, 0.0, 0.0, 0.0, 0.0, 0.0, 0.0, 0.0, 0.0, 0.0, 0.0, 0.0, 0.0, 0.0, 0.0, 0.0, 0.0, 0.0, 0.0, 0.0, 0.0, 0.0, 0.0, 0.0, 0.0, 0.0, 0.0, 0.0, 0.0, 0.0, 0.0, 0.0, 0.0, 0.0, 0.0, 0.0, 0.0, 0.0, 0.0, 0.0, 0.0, 0.0, 0.0, 0.0, 0.0, 0.0, 0.0, 0.0, 0.0, 0.0, 0.0, 0.0, 0.0, 0.0, 0.0, 0.0, 0.0, 0.0, 0.0, 0.0, 0.0, 0.0, 0.0, 0.0, 0.0, 0.0, 0.0, 0.0, 0.0, 0.0, 0.0, 0.0, 0.0, 0.0, 0.0, 0.0, 0.0, 0.0, 0.0, 0.0, 0.0, 0.0, 0.0, 0.0, 0.0, 0.0, 0.0, 0.0, 0.0, 0.0, 0.0, 0.0, 0.0, 0.0, 0.0, 0.0, 0.0, 0.0, 0.0, 0.0, 0.0, 0.0, 0.0, 0.0, 0.0, 0.0, 0.0, 0.0, 0.0, 0.0, 0.0, 0.0, 0.0, 0.0, 0.0, 0.0, 0.0, 0.0, 0.0, 0.0, 0.0, 0.0, 0.0, 0.0, 0.0, 0.0, 0.0, 0.0, 0.0, 0.0, 0.0, 0.0, 0.0, 0.0, 0.0, 0.0, 0.0, 0.0, 0.0, 0.0, 0.0, 0.0, 0.0, 0.0, 0.0, 0.0, 0.0, 0.0, 0.0, 0.0, 0.0, 0.0, 0.0, 0.0, 0.0, 0.0, 0.0, 0.0, 0.0, 0.0, 0.0, 0.0, 0.0, 0.0, 0.0, 0.0, 0.0, 0.0, 0.0, 0.0, 0.0, 0.0, 0.0, 0.0, 0.0, 0.0, 0.0, 0.0, 0.0, 0.0, 0.0, 0.0, 0.0, 0.0, 0.0, 0.0, 0.0, 0.0, 0.0, 0.0, 0.0, 0.0, 0.0, 0.0, 0.0, 0.0, 0.0, 0.0, 0.0, 0.0, 0.0, 0.0, 0.0, 0.0, 0.0, 0.0, 0.0, 0.0, 0.0, 0.0, 0.0, 0.0, 0.0, 0.0, 0.0, 0.0, 0.0, 0.0, 0.0, 0.0, 0.0, 0.0, 0.0, 0.0, 0.0, 0.0, 0.0, 0.0, 0.0, 0.0, 0.0, 0.0, 0.0, 0.0, 0.0, 0.0, 0.0, 0.0, 0.0, 0.0, 0.0, 0.0, 0.0, 0.0, 0.0, 0.0, 0.0, 0.0, 0.0, 0.0, 0.0, 0.0, 0.0, 0.0, 0.0, 0.0, 0.0, 0.0, 0.0, 0.0, 0.0, 0.0, 0.0, 0.0, 0.0, 0.0, 0.0, 0.0, 0.0, 0.0, 0.0, 0.0, 0.0, 0.0, 0.0, 0.0, 0.0, 0.0, 0.0, 0.0, 0.0, 0.0, 0.0, 0.0, 0.0, 0.0, 0.0, 0.0, 0.0, 0.0, 0.0, 0.0, 0.0, 0.0, 0.0, 0.0, 0.0, 0.0, 0.0, 0.0, 0.0, 0.0, 0.0, 0.0, 0.0, 0.0, 0.0, 0.0, 0.0, 0.0, 0.0, 0.0, 0.0, 0.0, 0.0, 0.0, 0.0, 0.0, 0.0, 0.0, 0.0, 0.0, 0.0, 0.0, 0.0, 0.0, 0.0, 0.0, 0.0, 0.0, 0.0, 0.0, 0.0, 0.0, 0.0, 0.0, 0.0, 0.0, 0.0, 0.0, 0.0, 0.0, 0.0, 0.0, 0.0, 0.0, 0.0, 0.0, 0.0, 0.0, 0.0, 0.0, 0.0, 0.0, 0.0, 0.0, 0.0, 0.0, 0.0, 0.0, 0.0, 0.0, 0.0, 0.0, 0.0, 0.0, 0.0, 0.0, 0.0, 0.0, 0.0, 0.0, 0.0, 0.0, 0.0, 0.0, 0.0, 0.0, 0.0, 0.0, 0.0, 0.0, 0.0, 0.0, 0.0, 0.0, 0.0, 0.0, 0.0, 0.0, 0.0, 0.0, 0.0, 0.0, 0.0, 0.0, 0.0, 0.0, 0.0, 0.0, 0.0, 0.0, 0.0, 0.0, 0.0, 0.0, 0.0, 0.0, 0.0, 0.0, 0.0, 0.0, 0.0, 0.0, 0.0, 0.0, 0.0, 0.0, 0.0, 0.0, 0.0, 0.0, 0.0, 0.0, 0.0, 0.0, 0.0, 0.0, 0.0, 0.0, 0.0, 0.0, 0.0, 0.0, 0.0, 0.0, 0.0, 0.0, 0.0, 0.0, 0.0])
me_cylinder.materials.append(mat_material_001)
me_cylinder.materials.append(mat_material_002)
me_cylinder.use_remesh_preserve_volume = False
me_cylinder.use_remesh_preserve_attributes = False
me_cylinder.use_mirror_vertex_groups = False
me_cylinder.update()

# ---- objects
ob_flag = bpy.data.objects.new('flag', me_cylinder_002)
ob_roof = bpy.data.objects.new('roof', me_cone)
ob_walls = bpy.data.objects.new('walls', me_cylinder)
ob_lamp = bpy.data.objects.new('Lamp', light_lamp)
ob_camera = bpy.data.objects.new('Camera', cam_camera)

# ---- transforms, parenting, visibility, modifiers, constraints
ob_flag.location = (-0.09421, 0.09921, 6.89)
ob_flag.scale = (2.741, 2.741, 2.741)
ob_flag.lineart.crease_threshold = 0.0
ob_roof.location = (1.151e-07, 2.763e-07, 3.491)
ob_roof.lineart.crease_threshold = 0.0
ob_walls.location = (0.0, 0.0, 1.783)
ob_walls.scale = (2.741, 2.741, 2.741)
ob_walls.lineart.crease_threshold = 0.0
ob_lamp.location = (10.53, 15.89, 0.006473)
ob_lamp.rotation_euler = (0.6503, 0.05522, 1.866)
ob_lamp.lock_rotations_4d = False
ob_lamp.empty_display_type = 'ARROWS'
ob_lamp.color = (0.0, 0.0, 0.0, 0.0)
ob_lamp.lineart.crease_threshold = 0.0
ob_camera.location = (7.481, -6.508, 5.344)
ob_camera.rotation_euler = (1.109, 0.0, 0.8149)
ob_camera.lock_rotations_4d = False
ob_camera.empty_display_type = 'ARROWS'
ob_camera.color = (0.0, 0.0, 0.0, 0.0)
ob_camera.display_type = 'WIRE'
ob_camera.lineart.crease_threshold = 0.0

# ---- collection membership
col_collection_1.objects.link(ob_flag)
col_collection_1.objects.link(ob_roof)
col_collection_1.objects.link(ob_walls)
col_collection_1.objects.link(ob_lamp)
col_collection_1.objects.link(ob_camera)

# ---- scene / render settings (as saved in the file)
scene.camera = ob_camera
scene.frame_start = 1; scene.frame_end = 250; scene.frame_set(80)
scene.render.engine = 'BLENDER_EEVEE_NEXT'
scene.render.resolution_percentage = 50
scene.render.dither_intensity = 0.0
scene.cycles.use_denoising = False
scene.cycles.samples = 128
scene.cycles.sampling_pattern = 'TABULATED_SOBOL'
scene.cycles.use_adaptive_sampling = False
scene.cycles.use_light_tree = False
scene.cycles.blur_glossy = 0.0
scene.cycles.sample_clamp_indirect = 0.0
scene.view_settings.view_transform = 'Standard'
bpy.context.view_layer.update()
